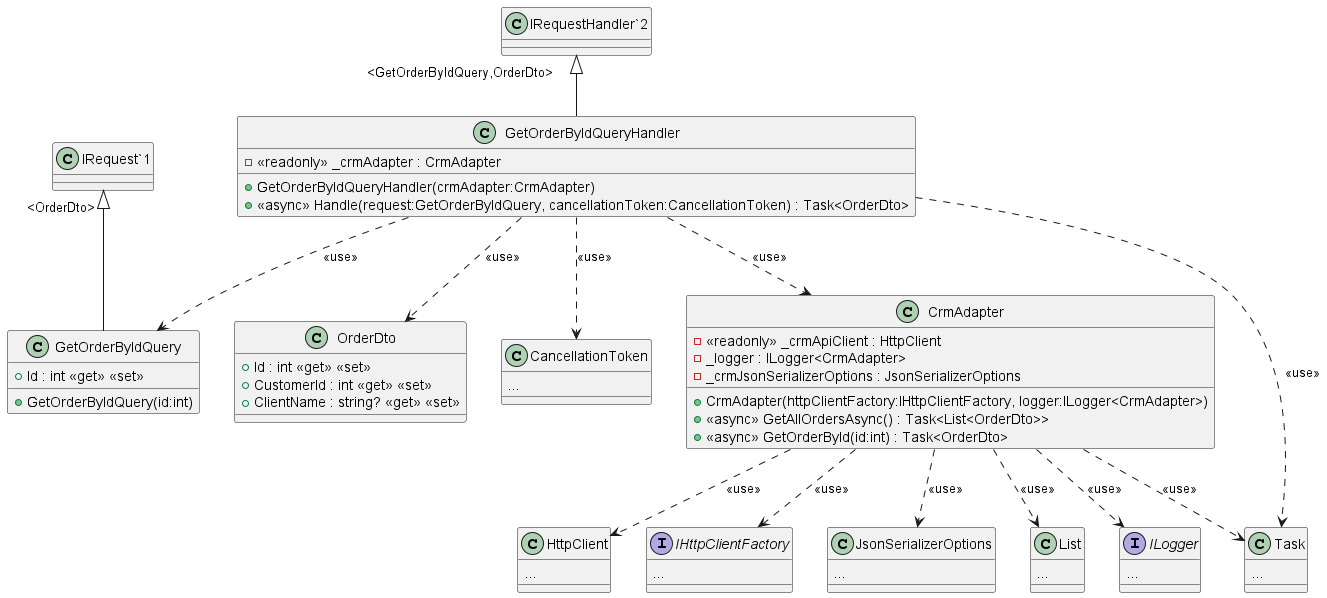

The diagram above was rendered by PlantUML. Its source (embedded in the PNG):
@startuml
class GetOrderByIdQueryHandler {
    - <<readonly>> _crmAdapter : CrmAdapter
    + GetOrderByIdQueryHandler(crmAdapter:CrmAdapter)
    + <<async>> Handle(request:GetOrderByIdQuery, cancellationToken:CancellationToken) : Task<OrderDto>
}
"IRequestHandler`2" "<GetOrderByIdQuery,OrderDto>" <|-- GetOrderByIdQueryHandler
GetOrderByIdQueryHandler ..> OrderDto: <<use>>
class OrderDto {
    + Id : int <<get>> <<set>>
    + CustomerId : int <<get>> <<set>>
    + ClientName : string? <<get>> <<set>>
}
class CancellationToken {
...
}
GetOrderByIdQueryHandler ..> CancellationToken: <<use>>
GetOrderByIdQueryHandler ..> GetOrderByIdQuery: <<use>>
class GetOrderByIdQuery {
    + Id : int <<get>> <<set>>
    + GetOrderByIdQuery(id:int)
}
"IRequest`1" "<OrderDto>" <|-- GetOrderByIdQuery
GetOrderByIdQueryHandler ..> CrmAdapter: <<use>>
class CrmAdapter {
    - <<readonly>> _crmApiClient : HttpClient
    - _logger : ILogger<CrmAdapter>
    - _crmJsonSerializerOptions : JsonSerializerOptions
    + CrmAdapter(httpClientFactory:IHttpClientFactory, logger:ILogger<CrmAdapter>)
    + <<async>> GetAllOrdersAsync() : Task<List<OrderDto>>
    + <<async>> GetOrderById(id:int) : Task<OrderDto>
}
class HttpClient {
...
}
CrmAdapter ..> HttpClient: <<use>>
interface IHttpClientFactory {
...
}
CrmAdapter ..> IHttpClientFactory: <<use>>
class JsonSerializerOptions {
...
}
CrmAdapter ..> JsonSerializerOptions: <<use>>
class List {
...
}
CrmAdapter ..> List: <<use>>
interface ILogger {
...
}
CrmAdapter ..> ILogger: <<use>>
CrmAdapter ..> Task: <<use>>
class Task {
...
}
GetOrderByIdQueryHandler ..> Task: <<use>>
@enduml